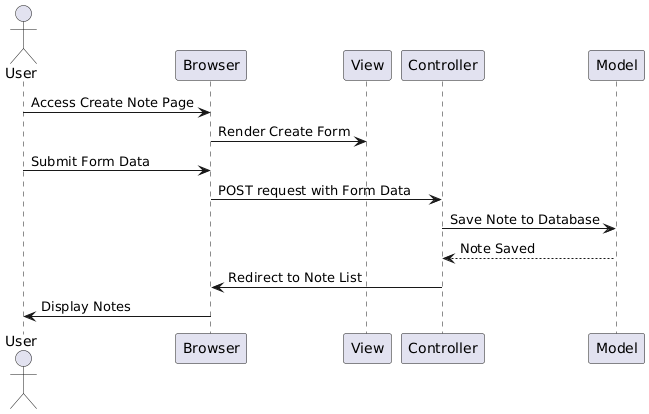

The diagram above was rendered by PlantUML. Its source (embedded in the PNG):
@startuml
actor User
participant Browser
participant View
participant Controller
participant Model

User -> Browser: Access Create Note Page
Browser -> View: Render Create Form
User -> Browser: Submit Form Data
Browser -> Controller: POST request with Form Data
Controller -> Model: Save Note to Database
Model --> Controller: Note Saved
Controller -> Browser: Redirect to Note List
Browser -> User: Display Notes
@enduml